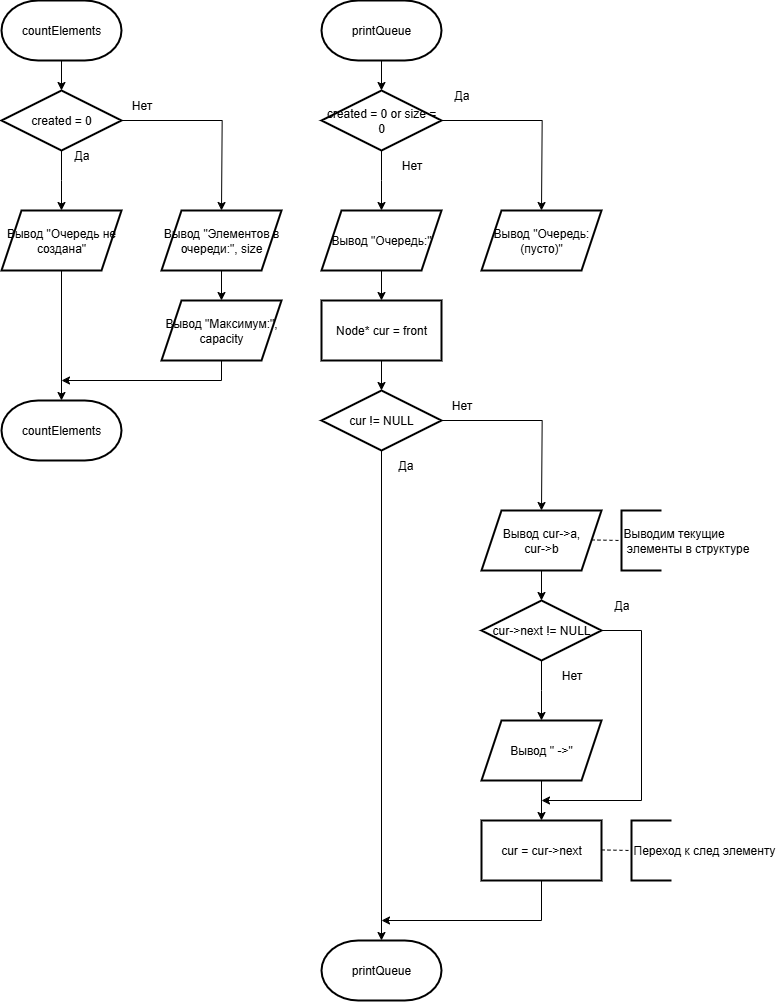

The diagram above was exported from draw.io. Its source (the exported page's mxGraphModel, read from the mxfile embedded in the PNG):
<mxGraphModel dx="1547" dy="2750" grid="1" gridSize="10" guides="1" tooltips="1" connect="1" arrows="1" fold="1" page="1" pageScale="1" pageWidth="827" pageHeight="1169" math="0" shadow="0">
  <root>
    <mxCell id="0" />
    <mxCell id="1" parent="0" />
    <mxCell id="e38vlwnaqVlubc4ZXG9R-1" value="countElements" style="strokeWidth=2;html=1;shape=mxgraph.flowchart.terminator;whiteSpace=wrap;fontFamily=Helvetica;" parent="1" vertex="1">
      <mxGeometry x="10" y="10" width="120" height="60" as="geometry" />
    </mxCell>
    <mxCell id="e38vlwnaqVlubc4ZXG9R-2" style="edgeStyle=orthogonalEdgeStyle;rounded=0;orthogonalLoop=1;jettySize=auto;html=1;" parent="1" source="e38vlwnaqVlubc4ZXG9R-4" edge="1">
      <mxGeometry relative="1" as="geometry">
        <mxPoint x="70" y="220" as="targetPoint" />
      </mxGeometry>
    </mxCell>
    <mxCell id="e38vlwnaqVlubc4ZXG9R-3" style="edgeStyle=orthogonalEdgeStyle;rounded=0;orthogonalLoop=1;jettySize=auto;html=1;" parent="1" source="e38vlwnaqVlubc4ZXG9R-4" edge="1">
      <mxGeometry relative="1" as="geometry">
        <mxPoint x="230" y="220" as="targetPoint" />
      </mxGeometry>
    </mxCell>
    <mxCell id="e38vlwnaqVlubc4ZXG9R-4" value="created = 0" style="strokeWidth=2;html=1;shape=mxgraph.flowchart.decision;whiteSpace=wrap;" parent="1" vertex="1">
      <mxGeometry x="10" y="100" width="120" height="60" as="geometry" />
    </mxCell>
    <mxCell id="e38vlwnaqVlubc4ZXG9R-5" value="Да" style="text;html=1;align=center;verticalAlign=middle;resizable=0;points=[];autosize=1;strokeColor=none;fillColor=none;" parent="1" vertex="1">
      <mxGeometry x="70" y="150" width="40" height="30" as="geometry" />
    </mxCell>
    <mxCell id="e38vlwnaqVlubc4ZXG9R-6" value="Нет" style="text;html=1;align=center;verticalAlign=middle;resizable=0;points=[];autosize=1;strokeColor=none;fillColor=none;" parent="1" vertex="1">
      <mxGeometry x="130" y="100" width="40" height="30" as="geometry" />
    </mxCell>
    <mxCell id="e38vlwnaqVlubc4ZXG9R-7" style="edgeStyle=orthogonalEdgeStyle;rounded=0;orthogonalLoop=1;jettySize=auto;html=1;entryX=0.5;entryY=0;entryDx=0;entryDy=0;entryPerimeter=0;" parent="1" source="e38vlwnaqVlubc4ZXG9R-1" target="e38vlwnaqVlubc4ZXG9R-4" edge="1">
      <mxGeometry relative="1" as="geometry" />
    </mxCell>
    <mxCell id="e38vlwnaqVlubc4ZXG9R-8" value="Вывод &quot;Очередь не создана&quot;" style="shape=parallelogram;perimeter=parallelogramPerimeter;whiteSpace=wrap;html=1;fixedSize=1;fontFamily=Helvetica;strokeWidth=2;horizontal=1;" parent="1" vertex="1">
      <mxGeometry x="10" y="220" width="120" height="60" as="geometry" />
    </mxCell>
    <mxCell id="e38vlwnaqVlubc4ZXG9R-19" style="edgeStyle=orthogonalEdgeStyle;rounded=0;orthogonalLoop=1;jettySize=auto;html=1;entryX=0.5;entryY=0;entryDx=0;entryDy=0;" parent="1" source="e38vlwnaqVlubc4ZXG9R-9" target="e38vlwnaqVlubc4ZXG9R-18" edge="1">
      <mxGeometry relative="1" as="geometry" />
    </mxCell>
    <mxCell id="e38vlwnaqVlubc4ZXG9R-9" value="&lt;div&gt;Вывод &quot;Элементов в очереди:&quot;, size&lt;/div&gt;" style="shape=parallelogram;perimeter=parallelogramPerimeter;whiteSpace=wrap;html=1;fixedSize=1;fontFamily=Helvetica;strokeWidth=2;horizontal=1;" parent="1" vertex="1">
      <mxGeometry x="170" y="220" width="120" height="60" as="geometry" />
    </mxCell>
    <mxCell id="e38vlwnaqVlubc4ZXG9R-22" style="edgeStyle=orthogonalEdgeStyle;rounded=0;orthogonalLoop=1;jettySize=auto;html=1;" parent="1" source="e38vlwnaqVlubc4ZXG9R-18" edge="1">
      <mxGeometry relative="1" as="geometry">
        <mxPoint x="70" y="390" as="targetPoint" />
        <Array as="points">
          <mxPoint x="230" y="390" />
        </Array>
      </mxGeometry>
    </mxCell>
    <mxCell id="e38vlwnaqVlubc4ZXG9R-18" value="&lt;div&gt;Вывод &quot;Максимум:&quot;, capacity&lt;/div&gt;" style="shape=parallelogram;perimeter=parallelogramPerimeter;whiteSpace=wrap;html=1;fixedSize=1;fontFamily=Helvetica;strokeWidth=2;horizontal=1;" parent="1" vertex="1">
      <mxGeometry x="170" y="310" width="120" height="60" as="geometry" />
    </mxCell>
    <mxCell id="e38vlwnaqVlubc4ZXG9R-20" value="countElements" style="strokeWidth=2;html=1;shape=mxgraph.flowchart.terminator;whiteSpace=wrap;fontFamily=Helvetica;" parent="1" vertex="1">
      <mxGeometry x="10" y="410" width="120" height="60" as="geometry" />
    </mxCell>
    <mxCell id="e38vlwnaqVlubc4ZXG9R-21" style="edgeStyle=orthogonalEdgeStyle;rounded=0;orthogonalLoop=1;jettySize=auto;html=1;entryX=0.5;entryY=0;entryDx=0;entryDy=0;entryPerimeter=0;" parent="1" source="e38vlwnaqVlubc4ZXG9R-8" target="e38vlwnaqVlubc4ZXG9R-20" edge="1">
      <mxGeometry relative="1" as="geometry" />
    </mxCell>
    <mxCell id="e38vlwnaqVlubc4ZXG9R-23" value="printQueue" style="strokeWidth=2;html=1;shape=mxgraph.flowchart.terminator;whiteSpace=wrap;fontFamily=Helvetica;" parent="1" vertex="1">
      <mxGeometry x="330" y="10" width="120" height="60" as="geometry" />
    </mxCell>
    <mxCell id="e38vlwnaqVlubc4ZXG9R-24" style="edgeStyle=orthogonalEdgeStyle;rounded=0;orthogonalLoop=1;jettySize=auto;html=1;" parent="1" source="e38vlwnaqVlubc4ZXG9R-26" edge="1">
      <mxGeometry relative="1" as="geometry">
        <mxPoint x="390" y="220" as="targetPoint" />
      </mxGeometry>
    </mxCell>
    <mxCell id="e38vlwnaqVlubc4ZXG9R-25" style="edgeStyle=orthogonalEdgeStyle;rounded=0;orthogonalLoop=1;jettySize=auto;html=1;" parent="1" source="e38vlwnaqVlubc4ZXG9R-26" edge="1">
      <mxGeometry relative="1" as="geometry">
        <mxPoint x="550" y="220" as="targetPoint" />
      </mxGeometry>
    </mxCell>
    <mxCell id="e38vlwnaqVlubc4ZXG9R-26" value="created = 0 or size = 0" style="strokeWidth=2;html=1;shape=mxgraph.flowchart.decision;whiteSpace=wrap;" parent="1" vertex="1">
      <mxGeometry x="330" y="100" width="120" height="60" as="geometry" />
    </mxCell>
    <mxCell id="e38vlwnaqVlubc4ZXG9R-27" value="Да" style="text;html=1;align=center;verticalAlign=middle;resizable=0;points=[];autosize=1;strokeColor=none;fillColor=none;" parent="1" vertex="1">
      <mxGeometry x="450" y="90" width="40" height="30" as="geometry" />
    </mxCell>
    <mxCell id="e38vlwnaqVlubc4ZXG9R-28" value="Нет" style="text;html=1;align=center;verticalAlign=middle;resizable=0;points=[];autosize=1;strokeColor=none;fillColor=none;" parent="1" vertex="1">
      <mxGeometry x="400" y="160" width="40" height="30" as="geometry" />
    </mxCell>
    <mxCell id="e38vlwnaqVlubc4ZXG9R-29" style="edgeStyle=orthogonalEdgeStyle;rounded=0;orthogonalLoop=1;jettySize=auto;html=1;entryX=0.5;entryY=0;entryDx=0;entryDy=0;entryPerimeter=0;" parent="1" source="e38vlwnaqVlubc4ZXG9R-23" target="e38vlwnaqVlubc4ZXG9R-26" edge="1">
      <mxGeometry relative="1" as="geometry" />
    </mxCell>
    <mxCell id="e38vlwnaqVlubc4ZXG9R-30" value="&lt;div&gt;Вывод &quot;Очередь: (пусто)&quot;&lt;/div&gt;" style="shape=parallelogram;perimeter=parallelogramPerimeter;whiteSpace=wrap;html=1;fixedSize=1;fontFamily=Helvetica;strokeWidth=2;horizontal=1;" parent="1" vertex="1">
      <mxGeometry x="490" y="220" width="120" height="60" as="geometry" />
    </mxCell>
    <mxCell id="e38vlwnaqVlubc4ZXG9R-33" style="edgeStyle=orthogonalEdgeStyle;rounded=0;orthogonalLoop=1;jettySize=auto;html=1;entryX=0.5;entryY=0;entryDx=0;entryDy=0;" parent="1" source="e38vlwnaqVlubc4ZXG9R-31" target="e38vlwnaqVlubc4ZXG9R-32" edge="1">
      <mxGeometry relative="1" as="geometry" />
    </mxCell>
    <mxCell id="e38vlwnaqVlubc4ZXG9R-31" value="&lt;div&gt;Вывод &quot;Очередь:&quot;&lt;/div&gt;" style="shape=parallelogram;perimeter=parallelogramPerimeter;whiteSpace=wrap;html=1;fixedSize=1;fontFamily=Helvetica;strokeWidth=2;horizontal=1;" parent="1" vertex="1">
      <mxGeometry x="330" y="220" width="120" height="60" as="geometry" />
    </mxCell>
    <mxCell id="e38vlwnaqVlubc4ZXG9R-32" value="Node* cur = front" style="whiteSpace=wrap;html=1;fontFamily=Helvetica;strokeWidth=2;align=center;fontSize=12;" parent="1" vertex="1">
      <mxGeometry x="330" y="310.0000000000002" width="120" height="60" as="geometry" />
    </mxCell>
    <mxCell id="e38vlwnaqVlubc4ZXG9R-34" style="edgeStyle=orthogonalEdgeStyle;rounded=0;orthogonalLoop=1;jettySize=auto;html=1;entryX=0.5;entryY=0;entryDx=0;entryDy=0;entryPerimeter=0;" parent="1" source="e38vlwnaqVlubc4ZXG9R-36" target="e38vlwnaqVlubc4ZXG9R-55" edge="1">
      <mxGeometry relative="1" as="geometry">
        <mxPoint x="390" y="520" as="targetPoint" />
      </mxGeometry>
    </mxCell>
    <mxCell id="e38vlwnaqVlubc4ZXG9R-35" style="edgeStyle=orthogonalEdgeStyle;rounded=0;orthogonalLoop=1;jettySize=auto;html=1;" parent="1" source="e38vlwnaqVlubc4ZXG9R-36" edge="1">
      <mxGeometry relative="1" as="geometry">
        <mxPoint x="550" y="520" as="targetPoint" />
      </mxGeometry>
    </mxCell>
    <mxCell id="e38vlwnaqVlubc4ZXG9R-36" value="cur != NULL" style="strokeWidth=2;html=1;shape=mxgraph.flowchart.decision;whiteSpace=wrap;" parent="1" vertex="1">
      <mxGeometry x="330" y="400" width="120" height="60" as="geometry" />
    </mxCell>
    <mxCell id="e38vlwnaqVlubc4ZXG9R-37" value="Да" style="text;html=1;align=center;verticalAlign=middle;resizable=0;points=[];autosize=1;strokeColor=none;fillColor=none;" parent="1" vertex="1">
      <mxGeometry x="394" y="460" width="40" height="30" as="geometry" />
    </mxCell>
    <mxCell id="e38vlwnaqVlubc4ZXG9R-38" value="Нет" style="text;html=1;align=center;verticalAlign=middle;resizable=0;points=[];autosize=1;strokeColor=none;fillColor=none;" parent="1" vertex="1">
      <mxGeometry x="450" y="400" width="40" height="30" as="geometry" />
    </mxCell>
    <mxCell id="e38vlwnaqVlubc4ZXG9R-39" style="edgeStyle=orthogonalEdgeStyle;rounded=0;orthogonalLoop=1;jettySize=auto;html=1;entryX=0.5;entryY=0;entryDx=0;entryDy=0;entryPerimeter=0;" parent="1" source="e38vlwnaqVlubc4ZXG9R-32" target="e38vlwnaqVlubc4ZXG9R-36" edge="1">
      <mxGeometry relative="1" as="geometry" />
    </mxCell>
    <mxCell id="e38vlwnaqVlubc4ZXG9R-40" value="&lt;div&gt;Вывод cur-&amp;gt;a,&lt;/div&gt;&lt;div&gt;cur-&amp;gt;b&lt;/div&gt;" style="shape=parallelogram;perimeter=parallelogramPerimeter;whiteSpace=wrap;html=1;fixedSize=1;fontFamily=Helvetica;strokeWidth=2;horizontal=1;" parent="1" vertex="1">
      <mxGeometry x="490" y="520" width="120" height="60" as="geometry" />
    </mxCell>
    <mxCell id="e38vlwnaqVlubc4ZXG9R-41" value="" style="endArrow=none;dashed=1;html=1;rounded=0;entryX=0;entryY=0.5;entryDx=0;entryDy=0;entryPerimeter=0;" parent="1" target="e38vlwnaqVlubc4ZXG9R-42" edge="1">
      <mxGeometry width="50" height="50" relative="1" as="geometry">
        <mxPoint x="600" y="549.4400000000002" as="sourcePoint" />
        <mxPoint x="670" y="549.8755555555558" as="targetPoint" />
        <Array as="points">
          <mxPoint x="600" y="549.4400000000002" />
        </Array>
      </mxGeometry>
    </mxCell>
    <mxCell id="e38vlwnaqVlubc4ZXG9R-42" value="Выводим текущие&lt;div&gt;&amp;nbsp;элементы в структуре&lt;/div&gt;" style="strokeWidth=2;html=1;shape=mxgraph.flowchart.annotation_1;align=left;pointerEvents=1;" parent="1" vertex="1">
      <mxGeometry x="630" y="520.0000000000002" width="40" height="60" as="geometry" />
    </mxCell>
    <mxCell id="e38vlwnaqVlubc4ZXG9R-44" style="edgeStyle=orthogonalEdgeStyle;rounded=0;orthogonalLoop=1;jettySize=auto;html=1;" parent="1" source="e38vlwnaqVlubc4ZXG9R-46" edge="1">
      <mxGeometry relative="1" as="geometry">
        <mxPoint x="550" y="730" as="targetPoint" />
      </mxGeometry>
    </mxCell>
    <mxCell id="e38vlwnaqVlubc4ZXG9R-45" style="edgeStyle=orthogonalEdgeStyle;rounded=0;orthogonalLoop=1;jettySize=auto;html=1;" parent="1" source="e38vlwnaqVlubc4ZXG9R-46" edge="1">
      <mxGeometry relative="1" as="geometry">
        <mxPoint x="550" y="810" as="targetPoint" />
        <Array as="points">
          <mxPoint x="650" y="640" />
          <mxPoint x="650" y="810" />
        </Array>
      </mxGeometry>
    </mxCell>
    <mxCell id="e38vlwnaqVlubc4ZXG9R-46" value="cur-&amp;gt;next != NULL" style="strokeWidth=2;html=1;shape=mxgraph.flowchart.decision;whiteSpace=wrap;" parent="1" vertex="1">
      <mxGeometry x="490" y="610" width="120" height="60" as="geometry" />
    </mxCell>
    <mxCell id="e38vlwnaqVlubc4ZXG9R-47" value="Да" style="text;html=1;align=center;verticalAlign=middle;resizable=0;points=[];autosize=1;strokeColor=none;fillColor=none;" parent="1" vertex="1">
      <mxGeometry x="610" y="600" width="40" height="30" as="geometry" />
    </mxCell>
    <mxCell id="e38vlwnaqVlubc4ZXG9R-48" value="Нет" style="text;html=1;align=center;verticalAlign=middle;resizable=0;points=[];autosize=1;strokeColor=none;fillColor=none;" parent="1" vertex="1">
      <mxGeometry x="560" y="670" width="40" height="30" as="geometry" />
    </mxCell>
    <mxCell id="e38vlwnaqVlubc4ZXG9R-49" style="edgeStyle=orthogonalEdgeStyle;rounded=0;orthogonalLoop=1;jettySize=auto;html=1;entryX=0.5;entryY=0;entryDx=0;entryDy=0;entryPerimeter=0;" parent="1" source="e38vlwnaqVlubc4ZXG9R-40" target="e38vlwnaqVlubc4ZXG9R-46" edge="1">
      <mxGeometry relative="1" as="geometry" />
    </mxCell>
    <mxCell id="e38vlwnaqVlubc4ZXG9R-54" style="edgeStyle=orthogonalEdgeStyle;rounded=0;orthogonalLoop=1;jettySize=auto;html=1;entryX=0.5;entryY=0;entryDx=0;entryDy=0;" parent="1" source="e38vlwnaqVlubc4ZXG9R-50" target="e38vlwnaqVlubc4ZXG9R-51" edge="1">
      <mxGeometry relative="1" as="geometry" />
    </mxCell>
    <mxCell id="e38vlwnaqVlubc4ZXG9R-50" value="Вывод &quot; -&amp;gt;&quot;" style="shape=parallelogram;perimeter=parallelogramPerimeter;whiteSpace=wrap;html=1;fixedSize=1;fontFamily=Helvetica;strokeWidth=2;horizontal=1;" parent="1" vertex="1">
      <mxGeometry x="490" y="730" width="120" height="60" as="geometry" />
    </mxCell>
    <mxCell id="e38vlwnaqVlubc4ZXG9R-56" style="edgeStyle=orthogonalEdgeStyle;rounded=0;orthogonalLoop=1;jettySize=auto;html=1;" parent="1" source="e38vlwnaqVlubc4ZXG9R-51" edge="1">
      <mxGeometry relative="1" as="geometry">
        <mxPoint x="390" y="930" as="targetPoint" />
        <Array as="points">
          <mxPoint x="550" y="930" />
        </Array>
      </mxGeometry>
    </mxCell>
    <mxCell id="e38vlwnaqVlubc4ZXG9R-51" value="cur = cur-&amp;gt;next" style="whiteSpace=wrap;html=1;fontFamily=Helvetica;strokeWidth=2;align=center;fontSize=12;" parent="1" vertex="1">
      <mxGeometry x="490" y="830.0000000000002" width="120" height="60" as="geometry" />
    </mxCell>
    <mxCell id="e38vlwnaqVlubc4ZXG9R-52" value="" style="endArrow=none;dashed=1;html=1;rounded=0;entryX=0;entryY=0.5;entryDx=0;entryDy=0;entryPerimeter=0;" parent="1" target="e38vlwnaqVlubc4ZXG9R-53" edge="1">
      <mxGeometry width="50" height="50" relative="1" as="geometry">
        <mxPoint x="610" y="859.4400000000002" as="sourcePoint" />
        <mxPoint x="680" y="859.8755555555558" as="targetPoint" />
        <Array as="points">
          <mxPoint x="610" y="859.4400000000002" />
        </Array>
      </mxGeometry>
    </mxCell>
    <mxCell id="e38vlwnaqVlubc4ZXG9R-53" value="Переход к след элементу" style="strokeWidth=2;html=1;shape=mxgraph.flowchart.annotation_1;align=left;pointerEvents=1;" parent="1" vertex="1">
      <mxGeometry x="640" y="830.0000000000002" width="40" height="60" as="geometry" />
    </mxCell>
    <mxCell id="e38vlwnaqVlubc4ZXG9R-55" value="printQueue" style="strokeWidth=2;html=1;shape=mxgraph.flowchart.terminator;whiteSpace=wrap;fontFamily=Helvetica;" parent="1" vertex="1">
      <mxGeometry x="330" y="950" width="120" height="60" as="geometry" />
    </mxCell>
  </root>
</mxGraphModel>